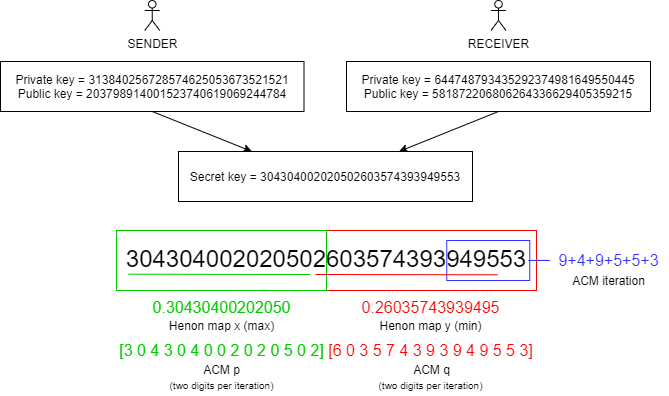

The diagram above was exported from draw.io. Its source (the exported page's mxGraphModel, read from the mxfile embedded in the PNG):
<mxGraphModel dx="953" dy="527" grid="1" gridSize="10" guides="1" tooltips="1" connect="1" arrows="1" fold="1" page="1" pageScale="1" pageWidth="850" pageHeight="1100" math="0" shadow="0">
  <root>
    <mxCell id="0" />
    <mxCell id="1" parent="0" />
    <mxCell id="y8iac99tqvsISBRY3rjq-5" value="" style="rounded=0;whiteSpace=wrap;html=1;fillColor=none;strokeColor=#FF0000;" parent="1" vertex="1">
      <mxGeometry x="426" y="340" width="210" height="60" as="geometry" />
    </mxCell>
    <mxCell id="7a8AEI3AR1ZZFgkpJfVO-20" style="edgeStyle=none;rounded=0;orthogonalLoop=1;jettySize=auto;html=1;exitX=0.5;exitY=1;exitDx=0;exitDy=0;entryX=0.25;entryY=0;entryDx=0;entryDy=0;" parent="1" source="drM5Cp_rodQwsZ1lpOQF-2" target="7a8AEI3AR1ZZFgkpJfVO-17" edge="1">
      <mxGeometry relative="1" as="geometry" />
    </mxCell>
    <mxCell id="drM5Cp_rodQwsZ1lpOQF-2" value="Private key = 313840256728574625053673521521&lt;br&gt;Public key =&amp;nbsp;203798914001523740619069244784" style="rounded=0;whiteSpace=wrap;html=1;fillColor=#ffffff;" parent="1" vertex="1">
      <mxGeometry x="100" y="171" width="303.5" height="50" as="geometry" />
    </mxCell>
    <mxCell id="drM5Cp_rodQwsZ1lpOQF-6" value="SENDER" style="shape=umlActor;verticalLabelPosition=bottom;labelBackgroundColor=#ffffff;verticalAlign=top;html=1;outlineConnect=0;fillColor=#ffffff;" parent="1" vertex="1">
      <mxGeometry x="244.25" y="110" width="15" height="30" as="geometry" />
    </mxCell>
    <mxCell id="7a8AEI3AR1ZZFgkpJfVO-21" style="edgeStyle=none;rounded=0;orthogonalLoop=1;jettySize=auto;html=1;exitX=0.5;exitY=1;exitDx=0;exitDy=0;entryX=0.75;entryY=0;entryDx=0;entryDy=0;" parent="1" source="7a8AEI3AR1ZZFgkpJfVO-12" target="7a8AEI3AR1ZZFgkpJfVO-17" edge="1">
      <mxGeometry relative="1" as="geometry" />
    </mxCell>
    <mxCell id="7a8AEI3AR1ZZFgkpJfVO-12" value="Private key = 644748793435292374981649550445&lt;br&gt;Public key =&amp;nbsp;581872206806264336629405359215" style="rounded=0;whiteSpace=wrap;html=1;fillColor=#ffffff;" parent="1" vertex="1">
      <mxGeometry x="446" y="171" width="304" height="50" as="geometry" />
    </mxCell>
    <mxCell id="7a8AEI3AR1ZZFgkpJfVO-13" value="RECEIVER" style="shape=umlActor;verticalLabelPosition=bottom;labelBackgroundColor=#ffffff;verticalAlign=top;html=1;outlineConnect=0;fillColor=#ffffff;" parent="1" vertex="1">
      <mxGeometry x="590.5" y="110" width="15" height="30" as="geometry" />
    </mxCell>
    <mxCell id="7a8AEI3AR1ZZFgkpJfVO-17" value="Secret key =&amp;nbsp;304304002020502603574393949553" style="rounded=0;whiteSpace=wrap;html=1;fillColor=#ffffff;" parent="1" vertex="1">
      <mxGeometry x="278" y="261" width="294" height="50" as="geometry" />
    </mxCell>
    <mxCell id="7a8AEI3AR1ZZFgkpJfVO-22" value="&lt;font face=&quot;helvetica&quot;&gt;&lt;span style=&quot;font-size: 24px ; line-height: 120%&quot;&gt;304304002020502603574393949553&lt;/span&gt;&lt;/font&gt;" style="text;whiteSpace=wrap;html=1;align=center;spacing=0;" parent="1" vertex="1">
      <mxGeometry x="361.25" y="350" width="130" height="30" as="geometry" />
    </mxCell>
    <mxCell id="y8iac99tqvsISBRY3rjq-7" style="edgeStyle=orthogonalEdgeStyle;rounded=0;orthogonalLoop=1;jettySize=auto;html=1;entryX=-0.009;entryY=0.498;entryDx=0;entryDy=0;entryPerimeter=0;endArrow=none;endFill=0;strokeColor=#3333FF;" parent="1" source="7a8AEI3AR1ZZFgkpJfVO-38" target="7a8AEI3AR1ZZFgkpJfVO-50" edge="1">
      <mxGeometry relative="1" as="geometry" />
    </mxCell>
    <mxCell id="7a8AEI3AR1ZZFgkpJfVO-38" value="" style="rounded=0;whiteSpace=wrap;html=1;fillColor=none;strokeColor=#3333FF;" parent="1" vertex="1">
      <mxGeometry x="546.25" y="350" width="83" height="40" as="geometry" />
    </mxCell>
    <mxCell id="7a8AEI3AR1ZZFgkpJfVO-47" value="Henon map x (max)" style="text;html=1;align=center;verticalAlign=middle;resizable=0;points=[];autosize=1;" parent="1" vertex="1">
      <mxGeometry x="261" y="425" width="120" height="20" as="geometry" />
    </mxCell>
    <mxCell id="7a8AEI3AR1ZZFgkpJfVO-48" value="Henon map y (min)" style="text;html=1;align=center;verticalAlign=middle;resizable=0;points=[];autosize=1;" parent="1" vertex="1">
      <mxGeometry x="470" y="425" width="120" height="20" as="geometry" />
    </mxCell>
    <mxCell id="7a8AEI3AR1ZZFgkpJfVO-50" value="&lt;font face=&quot;helvetica&quot; color=&quot;#3333ff&quot; style=&quot;font-size: 16px&quot;&gt;9+4+9+5+5+3&lt;/font&gt;" style="text;html=1;align=center;verticalAlign=middle;resizable=0;points=[];autosize=1;" parent="1" vertex="1">
      <mxGeometry x="648" y="360" width="120" height="20" as="geometry" />
    </mxCell>
    <mxCell id="7a8AEI3AR1ZZFgkpJfVO-58" value="ACM iteration" style="text;html=1;align=center;verticalAlign=middle;resizable=0;points=[];autosize=1;" parent="1" vertex="1">
      <mxGeometry x="663" y="380" width="90" height="20" as="geometry" />
    </mxCell>
    <mxCell id="755RY0LAnzqus6kYeBRy-2" value="&lt;span style=&quot;font-family: &amp;#34;helvetica&amp;#34;&quot;&gt;&lt;font&gt;&lt;font style=&quot;font-size: 16px&quot; color=&quot;#00cc00&quot;&gt;0.30430400202050&lt;/font&gt;&lt;br&gt;&lt;/font&gt;&lt;/span&gt;" style="text;html=1;align=center;verticalAlign=middle;resizable=0;points=[];autosize=1;" parent="1" vertex="1">
      <mxGeometry x="246" y="407" width="150" height="20" as="geometry" />
    </mxCell>
    <mxCell id="755RY0LAnzqus6kYeBRy-3" value="&lt;span style=&quot;font-family: &amp;#34;helvetica&amp;#34;&quot;&gt;&lt;font&gt;&lt;font style=&quot;font-size: 16px&quot; color=&quot;#ff0000&quot;&gt;0.26035743939495&lt;/font&gt;&lt;br&gt;&lt;/font&gt;&lt;/span&gt;" style="text;html=1;align=center;verticalAlign=middle;resizable=0;points=[];autosize=1;" parent="1" vertex="1">
      <mxGeometry x="455" y="407" width="150" height="20" as="geometry" />
    </mxCell>
    <mxCell id="y8iac99tqvsISBRY3rjq-6" value="" style="rounded=0;whiteSpace=wrap;html=1;fillColor=none;strokeColor=#00CC00;" parent="1" vertex="1">
      <mxGeometry x="216" y="340" width="210" height="60" as="geometry" />
    </mxCell>
    <mxCell id="y8iac99tqvsISBRY3rjq-8" value="&lt;span style=&quot;font-family: &amp;#34;helvetica&amp;#34;&quot;&gt;&lt;font&gt;&lt;font style=&quot;font-size: 16px&quot; color=&quot;#00cc00&quot;&gt;[3 0 4 3 0 4 0 0 2 0 2 0 5 0 2]&lt;/font&gt;&lt;br&gt;&lt;/font&gt;&lt;/span&gt;" style="text;html=1;align=center;verticalAlign=middle;resizable=0;points=[];autosize=1;" parent="1" vertex="1">
      <mxGeometry x="211" y="450" width="220" height="20" as="geometry" />
    </mxCell>
    <mxCell id="y8iac99tqvsISBRY3rjq-9" value="&lt;span style=&quot;font-family: &amp;#34;helvetica&amp;#34;&quot;&gt;&lt;font&gt;&lt;font style=&quot;font-size: 16px&quot; color=&quot;#ff0000&quot;&gt;[6 0 3 5 7 4 3 9 3 9 4 9 5 5 3]&lt;/font&gt;&lt;br&gt;&lt;/font&gt;&lt;/span&gt;" style="text;html=1;align=center;verticalAlign=middle;resizable=0;points=[];autosize=1;" parent="1" vertex="1">
      <mxGeometry x="420" y="450" width="220" height="20" as="geometry" />
    </mxCell>
    <mxCell id="y8iac99tqvsISBRY3rjq-10" value="ACM p" style="text;html=1;align=center;verticalAlign=middle;resizable=0;points=[];autosize=1;" parent="1" vertex="1">
      <mxGeometry x="296" y="469" width="50" height="20" as="geometry" />
    </mxCell>
    <mxCell id="y8iac99tqvsISBRY3rjq-11" value="ACM q" style="text;html=1;align=center;verticalAlign=middle;resizable=0;points=[];autosize=1;" parent="1" vertex="1">
      <mxGeometry x="506" y="469" width="50" height="20" as="geometry" />
    </mxCell>
    <mxCell id="y8iac99tqvsISBRY3rjq-15" value="&lt;font style=&quot;font-size: 10px&quot;&gt;(two digits per iteration)&lt;/font&gt;" style="text;html=1;align=center;verticalAlign=middle;resizable=0;points=[];autosize=1;" parent="1" vertex="1">
      <mxGeometry x="261" y="484" width="120" height="20" as="geometry" />
    </mxCell>
    <mxCell id="y8iac99tqvsISBRY3rjq-16" value="&lt;font style=&quot;font-size: 10px&quot;&gt;(two digits per iteration)&lt;/font&gt;" style="text;html=1;align=center;verticalAlign=middle;resizable=0;points=[];autosize=1;" parent="1" vertex="1">
      <mxGeometry x="470" y="484" width="120" height="20" as="geometry" />
    </mxCell>
    <mxCell id="sTlDyCsT4mOWD__16Cvk-3" value="" style="endArrow=none;html=1;strokeColor=#00CC00;" edge="1" parent="1">
      <mxGeometry width="50" height="50" relative="1" as="geometry">
        <mxPoint x="228" y="383.71" as="sourcePoint" />
        <mxPoint x="410" y="384" as="targetPoint" />
      </mxGeometry>
    </mxCell>
    <mxCell id="sTlDyCsT4mOWD__16Cvk-4" value="" style="endArrow=none;html=1;strokeColor=#FF0000;" edge="1" parent="1">
      <mxGeometry width="50" height="50" relative="1" as="geometry">
        <mxPoint x="415" y="384.00000000000006" as="sourcePoint" />
        <mxPoint x="597" y="384.29" as="targetPoint" />
      </mxGeometry>
    </mxCell>
  </root>
</mxGraphModel>